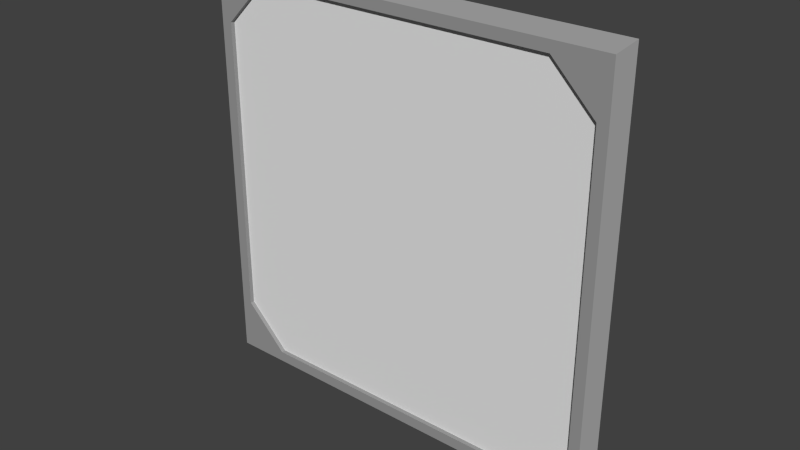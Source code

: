 # Source: tile.blend  (saved by Blender 2.74.0; exported with 4.5.12 LTS)
import bpy
from mathutils import Matrix  # noqa: F401  (used for matrix-valued properties, if any)

bpy.ops.wm.read_factory_settings(use_empty=True)
scene = bpy.context.scene
scene.name = 'Scene'

# ---- collections
col_collection_1 = bpy.data.collections.new('Collection 1'); scene.collection.children.link(col_collection_1)

# ---- materials (node trees are filled in below, after node groups)
mat_frame = bpy.data.materials.new('Frame')
mat_frame.alpha_threshold = 0.0
mat_frame.use_transparent_shadow = False
mat_frame.diffuse_color = (0.3185, 0.3185, 0.3185, 1.0)
mat_frame.roughness = 0.5
mat_frame.line_color = (0.0, 0.0, 0.0, 1.0)
mat_face = bpy.data.materials.new('Face')
mat_face.alpha_threshold = 0.0
mat_face.use_transparent_shadow = False
mat_face.roughness = 0.5

# ---- material node trees

# ---- world
world_world = bpy.data.worlds.new('World'); scene.world = world_world
world_world.color = (0.05088, 0.05088, 0.05088)
world_world.use_sun_shadow = False
world_world.sun_shadow_jitter_overblur = 0.0
world_world.cycles.sampling_method = 'MANUAL'
world_world.cycles.sample_map_resolution = 256

# ---- meshes
me_cube = bpy.data.meshes.new('Cube')
me_cube.from_pydata([(-0.45, 0.015, -0.45), (-0.45, 0.015, 0.45), (0.45, 0.015, -0.45), (0.45, 0.015, 0.45), (-0.45, -0.015, -0.45), (-0.45, -0.015, 0.45), (0.45, -0.015, -0.45), (0.45, -0.015, 0.45), (0.35, 0.025, -0.45), (0.45, 0.025, -0.35), (-0.45, 0.025, 0.35), (0.45, 0.025, 0.35), (-0.35, 0.025, -0.45), (-0.45, 0.025, -0.35), (0.35, 0.025, 0.45), (-0.35, 0.025, 0.45), (0.5, -2.98e-08, -0.5), (-0.475, 0.025, 0.475), (-0.5, 0.0, -0.5), (0.475, 0.025, -0.475), (0.475, -0.025, 0.475), (0.475, -0.025, -0.475), (0.5, 0.0, 0.5), (0.35, -0.025, -0.45), (0.45, -0.025, -0.35), (-0.45, -0.025, 0.35), (0.45, -0.025, 0.35), (-0.35, -0.025, -0.45), (-0.45, -0.025, -0.35), (0.35, -0.025, 0.45), (-0.35, -0.025, 0.45), (-0.475, -0.025, -0.475), (-0.475, -0.025, 0.475), (0.475, 0.025, 0.475), (-0.5, 2.98e-08, 0.5), (-0.475, 0.025, -0.475)], [], [(2, 0, 1, 3), (6, 7, 5, 4), (20, 21, 16, 22), (9, 19, 8), (15, 10, 17), (30, 32, 25), (28, 31, 27), (28, 25, 32, 31), (22, 16, 19, 33), (18, 34, 17, 35), (35, 19, 16, 18), (18, 16, 21, 31), (32, 20, 22, 34), (34, 22, 33, 17), (31, 32, 34, 18), (11, 14, 33), (13, 12, 35), (8, 19, 35, 12), (11, 33, 19, 9), (13, 35, 17, 10), (15, 17, 33, 14), (26, 20, 29), (24, 23, 21), (23, 27, 31, 21), (26, 24, 21, 20), (30, 29, 20, 32), (11, 9, 24, 26), (9, 8, 23, 24), (8, 12, 27, 23), (12, 13, 28, 27), (13, 10, 25, 28), (10, 15, 30, 25), (15, 14, 29, 30), (14, 11, 26, 29)])
me_cube.polygons.foreach_set('material_index', [1, 1, 0, 0, 0, 0, 0, 0, 0, 0, 0, 0, 0, 0, 0, 0, 0, 0, 0, 0, 0, 0, 0, 0, 0, 0, 0, 0, 0, 0, 0, 0, 0, 0])
me_cube.materials.append(mat_frame)
me_cube.materials.append(mat_face)
me_cube.use_remesh_preserve_volume = False
me_cube.use_remesh_preserve_attributes = False
me_cube.use_mirror_vertex_groups = False
me_cube.update()

# ---- objects
ob_flat = bpy.data.objects.new('Flat', me_cube)

# ---- transforms, parenting, visibility, modifiers, constraints
ob_flat.location = (0.0, 0.0, 0.0)
ob_flat.lock_rotations_4d = False
ob_flat.empty_display_type = 'ARROWS'
ob_flat.lineart.crease_threshold = 0.0

# ---- collection membership
col_collection_1.objects.link(ob_flat)

# ---- scene / render settings (as saved in the file)
scene.frame_start = 1; scene.frame_end = 250; scene.frame_set(1)
scene.render.engine = 'BLENDER_EEVEE_NEXT'
scene.render.resolution_percentage = 50
scene.render.dither_intensity = 0.0
scene.cycles.use_denoising = False
scene.cycles.samples = 10
scene.cycles.sampling_pattern = 'TABULATED_SOBOL'
scene.cycles.light_sampling_threshold = 0.0
scene.cycles.use_adaptive_sampling = False
scene.cycles.use_light_tree = False
scene.cycles.blur_glossy = 0.0
scene.cycles.pixel_filter_type = 'GAUSSIAN'
scene.cycles.sample_clamp_indirect = 0.0
scene.view_settings.view_transform = 'Standard'
bpy.context.view_layer.update()

# ---- added for rendering (the .blend has no active camera and no usable light): camera, sun
cam_auto = bpy.data.cameras.new('AutoCamera')
cam_auto.lens = 50.0
cam_auto.sensor_width = 36.0
cam_auto.clip_end = 1000.0
ob_auto_camera = bpy.data.objects.new('AutoCamera', cam_auto)
scene.collection.objects.link(ob_auto_camera)
ob_auto_camera.location = (1.30928, -1.57114, 1.04743)
ob_auto_camera.rotation_euler = (1.09748, -7.21219e-08, 0.694738)
scene.camera = ob_auto_camera
light_auto_sun = bpy.data.lights.new('AutoSun', 'SUN')
light_auto_sun.energy = 3.0
light_auto_sun.angle = 0.0523599
ob_auto_sun = bpy.data.objects.new('AutoSun', light_auto_sun)
scene.collection.objects.link(ob_auto_sun)
ob_auto_sun.rotation_euler = (0.872665, 0.174533, 0.523599)
bpy.context.view_layer.update()
